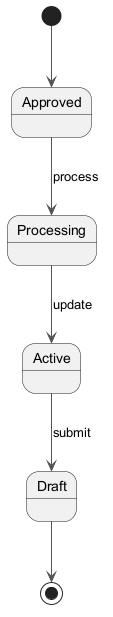

The diagram above was rendered by PlantUML. Its source (embedded in the PNG):
@startuml
skinparam monochrome true
skinparam ArrowColor #555555
[*] --> Approved
Approved --> Processing : process
Processing --> Active : update
Active --> Draft : submit
Draft --> [*]
@enduml